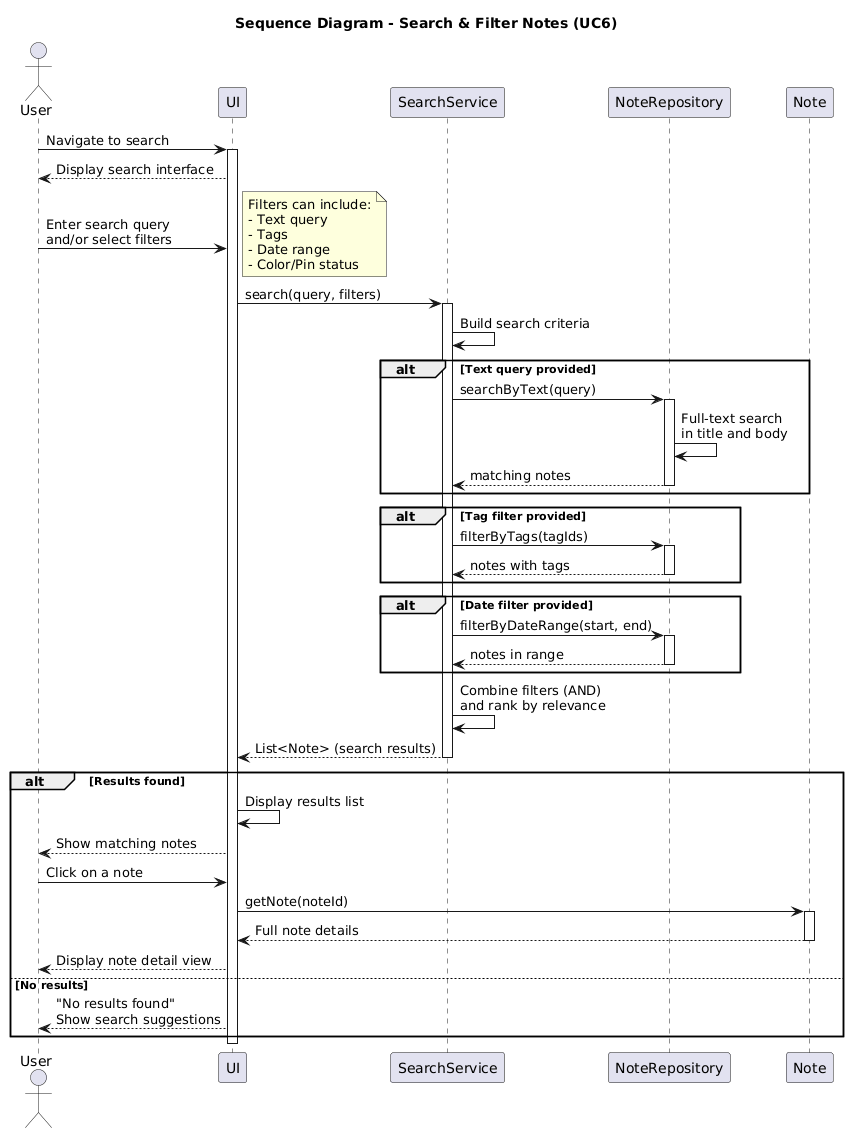

The diagram above was rendered by PlantUML. Its source (embedded in the PNG):
@startuml
title Sequence Diagram - Search & Filter Notes (UC6)

actor User
participant "UI" as UI
participant "SearchService" as Search
participant "NoteRepository" as NoteRepo
participant "Note" as Note

User -> UI: Navigate to search
activate UI

UI --> User: Display search interface

User -> UI: Enter search query\nand/or select filters
note right
  Filters can include:
  - Text query
  - Tags
  - Date range
  - Color/Pin status
end note

UI -> Search: search(query, filters)
activate Search

Search -> Search: Build search criteria

alt Text query provided
  Search -> NoteRepo: searchByText(query)
  activate NoteRepo
  NoteRepo -> NoteRepo: Full-text search\nin title and body
  NoteRepo --> Search: matching notes
  deactivate NoteRepo
end

alt Tag filter provided
  Search -> NoteRepo: filterByTags(tagIds)
  activate NoteRepo
  NoteRepo --> Search: notes with tags
  deactivate NoteRepo
end

alt Date filter provided
  Search -> NoteRepo: filterByDateRange(start, end)
  activate NoteRepo
  NoteRepo --> Search: notes in range
  deactivate NoteRepo
end

Search -> Search: Combine filters (AND)\nand rank by relevance

Search --> UI: List<Note> (search results)
deactivate Search

alt Results found
  UI -> UI: Display results list
  UI --> User: Show matching notes

  User -> UI: Click on a note

  UI -> Note: getNote(noteId)
  activate Note
  Note --> UI: Full note details
  deactivate Note

  UI --> User: Display note detail view

else No results
  UI --> User: "No results found"\nShow search suggestions
end

deactivate UI
@enduml